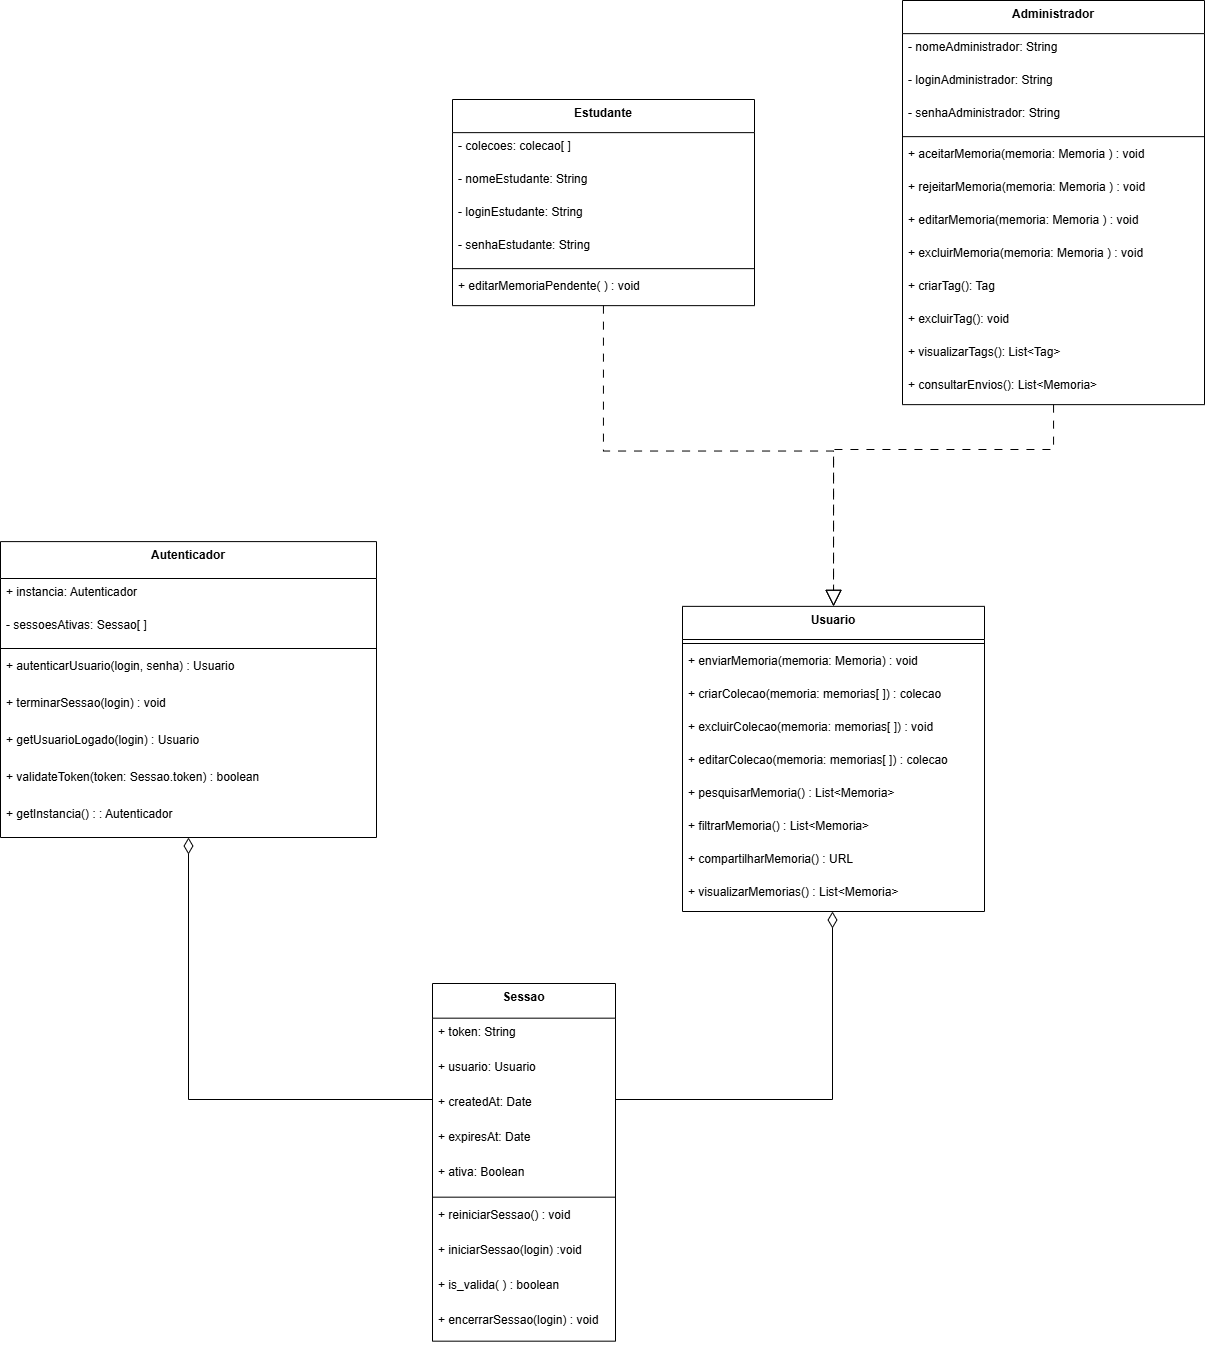

The diagram above was exported from draw.io. Its source (the exported page's mxGraphModel, read from the mxfile embedded in the PNG):
<mxGraphModel dx="1178" dy="1842" grid="1" gridSize="10" guides="1" tooltips="1" connect="1" arrows="1" fold="1" page="1" pageScale="1" pageWidth="827" pageHeight="1169" math="0" shadow="0">
  <root>
    <mxCell id="0" />
    <mxCell id="1" parent="0" />
    <mxCell id="2" value="Autenticador" style="swimlane;fontStyle=1;align=center;verticalAlign=top;childLayout=stackLayout;horizontal=1;startSize=36.888888888888886;horizontalStack=0;resizeParent=1;resizeParentMax=0;resizeLast=0;collapsible=0;marginBottom=0;" parent="1" vertex="1">
      <mxGeometry x="8" y="72.11000000000001" width="376" height="295.8888888888889" as="geometry" />
    </mxCell>
    <mxCell id="bowY2wiTUL6YyZVSKO-9-31" value="+ instancia: Autenticador" style="text;strokeColor=none;fillColor=none;align=left;verticalAlign=top;spacingLeft=4;spacingRight=4;overflow=hidden;rotatable=0;points=[[0,0.5],[1,0.5]];portConstraint=eastwest;" parent="2" vertex="1">
      <mxGeometry y="36.888888888888886" width="376" height="33" as="geometry" />
    </mxCell>
    <mxCell id="bowY2wiTUL6YyZVSKO-9-29" value="- sessoesAtivas: Sessao[ ]" style="text;strokeColor=none;fillColor=none;align=left;verticalAlign=top;spacingLeft=4;spacingRight=4;overflow=hidden;rotatable=0;points=[[0,0.5],[1,0.5]];portConstraint=eastwest;" parent="2" vertex="1">
      <mxGeometry y="69.88888888888889" width="376" height="33" as="geometry" />
    </mxCell>
    <mxCell id="3" style="line;strokeWidth=1;fillColor=none;align=left;verticalAlign=middle;spacingTop=-1;spacingLeft=3;spacingRight=3;rotatable=0;labelPosition=right;points=[];portConstraint=eastwest;strokeColor=inherit;" parent="2" vertex="1">
      <mxGeometry y="102.88888888888889" width="376" height="8" as="geometry" />
    </mxCell>
    <mxCell id="bowY2wiTUL6YyZVSKO-9-32" value="+ autenticarUsuario(login, senha) : Usuario" style="text;strokeColor=none;fillColor=none;align=left;verticalAlign=top;spacingLeft=4;spacingRight=4;overflow=hidden;rotatable=0;points=[[0,0.5],[1,0.5]];portConstraint=eastwest;" parent="2" vertex="1">
      <mxGeometry y="110.88888888888889" width="376" height="37" as="geometry" />
    </mxCell>
    <mxCell id="bowY2wiTUL6YyZVSKO-9-34" value="+ terminarSessao(login) : void" style="text;strokeColor=none;fillColor=none;align=left;verticalAlign=top;spacingLeft=4;spacingRight=4;overflow=hidden;rotatable=0;points=[[0,0.5],[1,0.5]];portConstraint=eastwest;" parent="2" vertex="1">
      <mxGeometry y="147.88888888888889" width="376" height="37" as="geometry" />
    </mxCell>
    <mxCell id="4" value="+ getUsuarioLogado(login) : Usuario" style="text;strokeColor=none;fillColor=none;align=left;verticalAlign=top;spacingLeft=4;spacingRight=4;overflow=hidden;rotatable=0;points=[[0,0.5],[1,0.5]];portConstraint=eastwest;" parent="2" vertex="1">
      <mxGeometry y="184.88888888888889" width="376" height="37" as="geometry" />
    </mxCell>
    <mxCell id="5" value="+ validateToken(token: Sessao.token) : boolean" style="text;strokeColor=none;fillColor=none;align=left;verticalAlign=top;spacingLeft=4;spacingRight=4;overflow=hidden;rotatable=0;points=[[0,0.5],[1,0.5]];portConstraint=eastwest;" parent="2" vertex="1">
      <mxGeometry y="221.88888888888889" width="376" height="37" as="geometry" />
    </mxCell>
    <mxCell id="6" value="+ getInstancia() : : Autenticador" style="text;strokeColor=none;fillColor=none;align=left;verticalAlign=top;spacingLeft=4;spacingRight=4;overflow=hidden;rotatable=0;points=[[0,0.5],[1,0.5]];portConstraint=eastwest;" parent="2" vertex="1">
      <mxGeometry y="258.8888888888889" width="376" height="37" as="geometry" />
    </mxCell>
    <mxCell id="7" value="Usuario" style="swimlane;fontStyle=1;align=center;verticalAlign=top;childLayout=stackLayout;horizontal=1;startSize=33.142857142857146;horizontalStack=0;resizeParent=1;resizeParentMax=0;resizeLast=0;collapsible=0;marginBottom=0;" parent="1" vertex="1">
      <mxGeometry x="690" y="136.86" width="302" height="305.1428571428571" as="geometry" />
    </mxCell>
    <mxCell id="12" style="line;strokeWidth=1;fillColor=none;align=left;verticalAlign=middle;spacingTop=-1;spacingLeft=3;spacingRight=3;rotatable=0;labelPosition=right;points=[];portConstraint=eastwest;strokeColor=inherit;" parent="7" vertex="1">
      <mxGeometry y="33.142857142857146" width="302" height="8" as="geometry" />
    </mxCell>
    <mxCell id="bowY2wiTUL6YyZVSKO-9-39" value="+ enviarMemoria(memoria: Memoria) : void" style="text;strokeColor=none;fillColor=none;align=left;verticalAlign=top;spacingLeft=4;spacingRight=4;overflow=hidden;rotatable=0;points=[[0,0.5],[1,0.5]];portConstraint=eastwest;" parent="7" vertex="1">
      <mxGeometry y="41.142857142857146" width="302" height="33" as="geometry" />
    </mxCell>
    <mxCell id="bowY2wiTUL6YyZVSKO-9-44" value="+ criarColecao(memoria: memorias[ ]) : colecao" style="text;strokeColor=none;fillColor=none;align=left;verticalAlign=top;spacingLeft=4;spacingRight=4;overflow=hidden;rotatable=0;points=[[0,0.5],[1,0.5]];portConstraint=eastwest;" parent="7" vertex="1">
      <mxGeometry y="74.14285714285714" width="302" height="33" as="geometry" />
    </mxCell>
    <mxCell id="bowY2wiTUL6YyZVSKO-9-40" value="+ excluirColecao(memoria: memorias[ ]) : void" style="text;strokeColor=none;fillColor=none;align=left;verticalAlign=top;spacingLeft=4;spacingRight=4;overflow=hidden;rotatable=0;points=[[0,0.5],[1,0.5]];portConstraint=eastwest;" parent="7" vertex="1">
      <mxGeometry y="107.14285714285714" width="302" height="33" as="geometry" />
    </mxCell>
    <mxCell id="bowY2wiTUL6YyZVSKO-9-41" value="+ editarColecao(memoria: memorias[ ]) : colecao" style="text;strokeColor=none;fillColor=none;align=left;verticalAlign=top;spacingLeft=4;spacingRight=4;overflow=hidden;rotatable=0;points=[[0,0.5],[1,0.5]];portConstraint=eastwest;" parent="7" vertex="1">
      <mxGeometry y="140.14285714285714" width="302" height="33" as="geometry" />
    </mxCell>
    <mxCell id="bowY2wiTUL6YyZVSKO-9-42" value="+ pesquisarMemoria() : List&lt;Memoria&gt;" style="text;strokeColor=none;fillColor=none;align=left;verticalAlign=top;spacingLeft=4;spacingRight=4;overflow=hidden;rotatable=0;points=[[0,0.5],[1,0.5]];portConstraint=eastwest;" parent="7" vertex="1">
      <mxGeometry y="173.14285714285714" width="302" height="33" as="geometry" />
    </mxCell>
    <mxCell id="bowY2wiTUL6YyZVSKO-9-43" value="+ filtrarMemoria() : List&lt;Memoria&gt;" style="text;strokeColor=none;fillColor=none;align=left;verticalAlign=top;spacingLeft=4;spacingRight=4;overflow=hidden;rotatable=0;points=[[0,0.5],[1,0.5]];portConstraint=eastwest;" parent="7" vertex="1">
      <mxGeometry y="206.14285714285714" width="302" height="33" as="geometry" />
    </mxCell>
    <mxCell id="bowY2wiTUL6YyZVSKO-9-45" value="+ compartilharMemoria() : URL" style="text;strokeColor=none;fillColor=none;align=left;verticalAlign=top;spacingLeft=4;spacingRight=4;overflow=hidden;rotatable=0;points=[[0,0.5],[1,0.5]];portConstraint=eastwest;" parent="7" vertex="1">
      <mxGeometry y="239.14285714285714" width="302" height="33" as="geometry" />
    </mxCell>
    <mxCell id="13" value="+ visualizarMemorias() : List&lt;Memoria&gt;" style="text;strokeColor=none;fillColor=none;align=left;verticalAlign=top;spacingLeft=4;spacingRight=4;overflow=hidden;rotatable=0;points=[[0,0.5],[1,0.5]];portConstraint=eastwest;" parent="7" vertex="1">
      <mxGeometry y="272.1428571428571" width="302" height="33" as="geometry" />
    </mxCell>
    <mxCell id="kbTvFawSxC5ksBtvwcio-29" style="edgeStyle=orthogonalEdgeStyle;rounded=0;orthogonalLoop=1;jettySize=auto;html=1;endArrow=diamondThin;endFill=0;startSize=6;endSize=14;" parent="1" source="15" target="2" edge="1">
      <mxGeometry relative="1" as="geometry">
        <Array as="points">
          <mxPoint x="196" y="630" />
        </Array>
      </mxGeometry>
    </mxCell>
    <mxCell id="kbTvFawSxC5ksBtvwcio-31" style="edgeStyle=orthogonalEdgeStyle;rounded=0;orthogonalLoop=1;jettySize=auto;html=1;endArrow=diamondThin;endFill=0;endSize=14;" parent="1" source="15" target="7" edge="1">
      <mxGeometry relative="1" as="geometry">
        <Array as="points">
          <mxPoint x="840" y="630" />
        </Array>
      </mxGeometry>
    </mxCell>
    <mxCell id="15" value="Sessao" style="swimlane;fontStyle=1;align=center;verticalAlign=top;childLayout=stackLayout;horizontal=1;startSize=34.666666666666664;horizontalStack=0;resizeParent=1;resizeParentMax=0;resizeLast=0;collapsible=0;marginBottom=0;" parent="1" vertex="1">
      <mxGeometry x="440" y="514" width="183" height="357.66666666666663" as="geometry" />
    </mxCell>
    <mxCell id="16" value="+ token: String" style="text;strokeColor=none;fillColor=none;align=left;verticalAlign=top;spacingLeft=4;spacingRight=4;overflow=hidden;rotatable=0;points=[[0,0.5],[1,0.5]];portConstraint=eastwest;" parent="15" vertex="1">
      <mxGeometry y="34.666666666666664" width="183" height="35" as="geometry" />
    </mxCell>
    <mxCell id="17" value="+ usuario: Usuario" style="text;strokeColor=none;fillColor=none;align=left;verticalAlign=top;spacingLeft=4;spacingRight=4;overflow=hidden;rotatable=0;points=[[0,0.5],[1,0.5]];portConstraint=eastwest;" parent="15" vertex="1">
      <mxGeometry y="69.66666666666666" width="183" height="35" as="geometry" />
    </mxCell>
    <mxCell id="18" value="+ createdAt: Date" style="text;strokeColor=none;fillColor=none;align=left;verticalAlign=top;spacingLeft=4;spacingRight=4;overflow=hidden;rotatable=0;points=[[0,0.5],[1,0.5]];portConstraint=eastwest;" parent="15" vertex="1">
      <mxGeometry y="104.66666666666666" width="183" height="35" as="geometry" />
    </mxCell>
    <mxCell id="bowY2wiTUL6YyZVSKO-9-35" value="+ expiresAt: Date" style="text;strokeColor=none;fillColor=none;align=left;verticalAlign=top;spacingLeft=4;spacingRight=4;overflow=hidden;rotatable=0;points=[[0,0.5],[1,0.5]];portConstraint=eastwest;" parent="15" vertex="1">
      <mxGeometry y="139.66666666666666" width="183" height="35" as="geometry" />
    </mxCell>
    <mxCell id="19" value="+ ativa: Boolean" style="text;strokeColor=none;fillColor=none;align=left;verticalAlign=top;spacingLeft=4;spacingRight=4;overflow=hidden;rotatable=0;points=[[0,0.5],[1,0.5]];portConstraint=eastwest;" parent="15" vertex="1">
      <mxGeometry y="174.66666666666666" width="183" height="35" as="geometry" />
    </mxCell>
    <mxCell id="20" style="line;strokeWidth=1;fillColor=none;align=left;verticalAlign=middle;spacingTop=-1;spacingLeft=3;spacingRight=3;rotatable=0;labelPosition=right;points=[];portConstraint=eastwest;strokeColor=inherit;" parent="15" vertex="1">
      <mxGeometry y="209.66666666666666" width="183" height="8" as="geometry" />
    </mxCell>
    <mxCell id="bowY2wiTUL6YyZVSKO-9-36" value="+ reiniciarSessao() : void" style="text;strokeColor=none;fillColor=none;align=left;verticalAlign=top;spacingLeft=4;spacingRight=4;overflow=hidden;rotatable=0;points=[[0,0.5],[1,0.5]];portConstraint=eastwest;" parent="15" vertex="1">
      <mxGeometry y="217.66666666666666" width="183" height="35" as="geometry" />
    </mxCell>
    <mxCell id="bowY2wiTUL6YyZVSKO-9-37" value="+ iniciarSessao(login) :void " style="text;strokeColor=none;fillColor=none;align=left;verticalAlign=top;spacingLeft=4;spacingRight=4;overflow=hidden;rotatable=0;points=[[0,0.5],[1,0.5]];portConstraint=eastwest;" parent="15" vertex="1">
      <mxGeometry y="252.66666666666666" width="183" height="35" as="geometry" />
    </mxCell>
    <mxCell id="bowY2wiTUL6YyZVSKO-9-38" value="+ is_valida( ) : boolean " style="text;strokeColor=none;fillColor=none;align=left;verticalAlign=top;spacingLeft=4;spacingRight=4;overflow=hidden;rotatable=0;points=[[0,0.5],[1,0.5]];portConstraint=eastwest;" parent="15" vertex="1">
      <mxGeometry y="287.66666666666663" width="183" height="35" as="geometry" />
    </mxCell>
    <mxCell id="21" value="+ encerrarSessao(login) : void" style="text;strokeColor=none;fillColor=none;align=left;verticalAlign=top;spacingLeft=4;spacingRight=4;overflow=hidden;rotatable=0;points=[[0,0.5],[1,0.5]];portConstraint=eastwest;" parent="15" vertex="1">
      <mxGeometry y="322.66666666666663" width="183" height="35" as="geometry" />
    </mxCell>
    <mxCell id="bowY2wiTUL6YyZVSKO-9-59" style="edgeStyle=orthogonalEdgeStyle;rounded=0;orthogonalLoop=1;jettySize=auto;html=1;entryX=0.5;entryY=0;entryDx=0;entryDy=0;dashed=1;dashPattern=8 8;endArrow=block;endFill=0;endSize=14;" parent="1" source="bowY2wiTUL6YyZVSKO-9-46" target="7" edge="1">
      <mxGeometry relative="1" as="geometry" />
    </mxCell>
    <mxCell id="bowY2wiTUL6YyZVSKO-9-46" value="Estudante" style="swimlane;fontStyle=1;align=center;verticalAlign=top;childLayout=stackLayout;horizontal=1;startSize=33.142857142857146;horizontalStack=0;resizeParent=1;resizeParentMax=0;resizeLast=0;collapsible=0;marginBottom=0;" parent="1" vertex="1">
      <mxGeometry x="460" y="-370" width="302" height="206.14285714285714" as="geometry" />
    </mxCell>
    <mxCell id="bowY2wiTUL6YyZVSKO-9-56" value="- colecoes: colecao[ ]" style="text;strokeColor=none;fillColor=none;align=left;verticalAlign=top;spacingLeft=4;spacingRight=4;overflow=hidden;rotatable=0;points=[[0,0.5],[1,0.5]];portConstraint=eastwest;" parent="bowY2wiTUL6YyZVSKO-9-46" vertex="1">
      <mxGeometry y="33.142857142857146" width="302" height="33" as="geometry" />
    </mxCell>
    <mxCell id="bowY2wiTUL6YyZVSKO-9-57" value="- nomeEstudante: String" style="text;strokeColor=none;fillColor=none;align=left;verticalAlign=top;spacingLeft=4;spacingRight=4;overflow=hidden;rotatable=0;points=[[0,0.5],[1,0.5]];portConstraint=eastwest;" parent="bowY2wiTUL6YyZVSKO-9-46" vertex="1">
      <mxGeometry y="66.14285714285714" width="302" height="33" as="geometry" />
    </mxCell>
    <mxCell id="bowY2wiTUL6YyZVSKO-9-58" value="- loginEstudante: String" style="text;strokeColor=none;fillColor=none;align=left;verticalAlign=top;spacingLeft=4;spacingRight=4;overflow=hidden;rotatable=0;points=[[0,0.5],[1,0.5]];portConstraint=eastwest;" parent="bowY2wiTUL6YyZVSKO-9-46" vertex="1">
      <mxGeometry y="99.14285714285714" width="302" height="33" as="geometry" />
    </mxCell>
    <mxCell id="bowY2wiTUL6YyZVSKO-9-48" value="- senhaEstudante: String" style="text;strokeColor=none;fillColor=none;align=left;verticalAlign=top;spacingLeft=4;spacingRight=4;overflow=hidden;rotatable=0;points=[[0,0.5],[1,0.5]];portConstraint=eastwest;" parent="bowY2wiTUL6YyZVSKO-9-46" vertex="1">
      <mxGeometry y="132.14285714285714" width="302" height="33" as="geometry" />
    </mxCell>
    <mxCell id="bowY2wiTUL6YyZVSKO-9-47" style="line;strokeWidth=1;fillColor=none;align=left;verticalAlign=middle;spacingTop=-1;spacingLeft=3;spacingRight=3;rotatable=0;labelPosition=right;points=[];portConstraint=eastwest;strokeColor=inherit;" parent="bowY2wiTUL6YyZVSKO-9-46" vertex="1">
      <mxGeometry y="165.14285714285714" width="302" height="8" as="geometry" />
    </mxCell>
    <mxCell id="bowY2wiTUL6YyZVSKO-9-51" value="+ editarMemoriaPendente( ) : void" style="text;strokeColor=none;fillColor=none;align=left;verticalAlign=top;spacingLeft=4;spacingRight=4;overflow=hidden;rotatable=0;points=[[0,0.5],[1,0.5]];portConstraint=eastwest;" parent="bowY2wiTUL6YyZVSKO-9-46" vertex="1">
      <mxGeometry y="173.14285714285714" width="302" height="33" as="geometry" />
    </mxCell>
    <mxCell id="bowY2wiTUL6YyZVSKO-9-69" style="edgeStyle=orthogonalEdgeStyle;rounded=0;orthogonalLoop=1;jettySize=auto;html=1;dashed=1;dashPattern=8 8;endSize=14;endArrow=block;endFill=0;" parent="1" source="bowY2wiTUL6YyZVSKO-9-60" target="7" edge="1">
      <mxGeometry relative="1" as="geometry">
        <Array as="points">
          <mxPoint x="1061" y="-20" />
          <mxPoint x="841" y="-20" />
        </Array>
      </mxGeometry>
    </mxCell>
    <mxCell id="bowY2wiTUL6YyZVSKO-9-60" value="Administrador" style="swimlane;fontStyle=1;align=center;verticalAlign=top;childLayout=stackLayout;horizontal=1;startSize=33.142857142857146;horizontalStack=0;resizeParent=1;resizeParentMax=0;resizeLast=0;collapsible=0;marginBottom=0;" parent="1" vertex="1">
      <mxGeometry x="910" y="-469" width="302" height="404.1428571428571" as="geometry" />
    </mxCell>
    <mxCell id="bowY2wiTUL6YyZVSKO-9-62" value="- nomeAdministrador: String" style="text;strokeColor=none;fillColor=none;align=left;verticalAlign=top;spacingLeft=4;spacingRight=4;overflow=hidden;rotatable=0;points=[[0,0.5],[1,0.5]];portConstraint=eastwest;" parent="bowY2wiTUL6YyZVSKO-9-60" vertex="1">
      <mxGeometry y="33.142857142857146" width="302" height="33" as="geometry" />
    </mxCell>
    <mxCell id="bowY2wiTUL6YyZVSKO-9-63" value="- loginAdministrador: String" style="text;strokeColor=none;fillColor=none;align=left;verticalAlign=top;spacingLeft=4;spacingRight=4;overflow=hidden;rotatable=0;points=[[0,0.5],[1,0.5]];portConstraint=eastwest;" parent="bowY2wiTUL6YyZVSKO-9-60" vertex="1">
      <mxGeometry y="66.14285714285714" width="302" height="33" as="geometry" />
    </mxCell>
    <mxCell id="bowY2wiTUL6YyZVSKO-9-64" value="- senhaAdministrador: String" style="text;strokeColor=none;fillColor=none;align=left;verticalAlign=top;spacingLeft=4;spacingRight=4;overflow=hidden;rotatable=0;points=[[0,0.5],[1,0.5]];portConstraint=eastwest;" parent="bowY2wiTUL6YyZVSKO-9-60" vertex="1">
      <mxGeometry y="99.14285714285714" width="302" height="33" as="geometry" />
    </mxCell>
    <mxCell id="bowY2wiTUL6YyZVSKO-9-65" style="line;strokeWidth=1;fillColor=none;align=left;verticalAlign=middle;spacingTop=-1;spacingLeft=3;spacingRight=3;rotatable=0;labelPosition=right;points=[];portConstraint=eastwest;strokeColor=inherit;" parent="bowY2wiTUL6YyZVSKO-9-60" vertex="1">
      <mxGeometry y="132.14285714285714" width="302" height="8" as="geometry" />
    </mxCell>
    <mxCell id="trBlqKd8SxnJOGPzDpDB-21" value="+ aceitarMemoria(memoria: Memoria ) : void" style="text;strokeColor=none;fillColor=none;align=left;verticalAlign=top;spacingLeft=4;spacingRight=4;overflow=hidden;rotatable=0;points=[[0,0.5],[1,0.5]];portConstraint=eastwest;" parent="bowY2wiTUL6YyZVSKO-9-60" vertex="1">
      <mxGeometry y="140.14285714285714" width="302" height="33" as="geometry" />
    </mxCell>
    <mxCell id="trBlqKd8SxnJOGPzDpDB-22" value="+ rejeitarMemoria(memoria: Memoria ) : void" style="text;strokeColor=none;fillColor=none;align=left;verticalAlign=top;spacingLeft=4;spacingRight=4;overflow=hidden;rotatable=0;points=[[0,0.5],[1,0.5]];portConstraint=eastwest;" parent="bowY2wiTUL6YyZVSKO-9-60" vertex="1">
      <mxGeometry y="173.14285714285714" width="302" height="33" as="geometry" />
    </mxCell>
    <mxCell id="trBlqKd8SxnJOGPzDpDB-23" value="+ editarMemoria(memoria: Memoria ) : void" style="text;strokeColor=none;fillColor=none;align=left;verticalAlign=top;spacingLeft=4;spacingRight=4;overflow=hidden;rotatable=0;points=[[0,0.5],[1,0.5]];portConstraint=eastwest;" parent="bowY2wiTUL6YyZVSKO-9-60" vertex="1">
      <mxGeometry y="206.14285714285714" width="302" height="33" as="geometry" />
    </mxCell>
    <mxCell id="trBlqKd8SxnJOGPzDpDB-24" value="+ excluirMemoria(memoria: Memoria ) : void" style="text;strokeColor=none;fillColor=none;align=left;verticalAlign=top;spacingLeft=4;spacingRight=4;overflow=hidden;rotatable=0;points=[[0,0.5],[1,0.5]];portConstraint=eastwest;" parent="bowY2wiTUL6YyZVSKO-9-60" vertex="1">
      <mxGeometry y="239.14285714285714" width="302" height="33" as="geometry" />
    </mxCell>
    <mxCell id="trBlqKd8SxnJOGPzDpDB-25" value="+ criarTag(): Tag " style="text;strokeColor=none;fillColor=none;align=left;verticalAlign=top;spacingLeft=4;spacingRight=4;overflow=hidden;rotatable=0;points=[[0,0.5],[1,0.5]];portConstraint=eastwest;" parent="bowY2wiTUL6YyZVSKO-9-60" vertex="1">
      <mxGeometry y="272.1428571428571" width="302" height="33" as="geometry" />
    </mxCell>
    <mxCell id="trBlqKd8SxnJOGPzDpDB-26" value="+ excluirTag(): void " style="text;strokeColor=none;fillColor=none;align=left;verticalAlign=top;spacingLeft=4;spacingRight=4;overflow=hidden;rotatable=0;points=[[0,0.5],[1,0.5]];portConstraint=eastwest;" parent="bowY2wiTUL6YyZVSKO-9-60" vertex="1">
      <mxGeometry y="305.1428571428571" width="302" height="33" as="geometry" />
    </mxCell>
    <mxCell id="trBlqKd8SxnJOGPzDpDB-27" value="+ visualizarTags(): List&lt;Tag&gt; " style="text;strokeColor=none;fillColor=none;align=left;verticalAlign=top;spacingLeft=4;spacingRight=4;overflow=hidden;rotatable=0;points=[[0,0.5],[1,0.5]];portConstraint=eastwest;" parent="bowY2wiTUL6YyZVSKO-9-60" vertex="1">
      <mxGeometry y="338.1428571428571" width="302" height="33" as="geometry" />
    </mxCell>
    <mxCell id="bowY2wiTUL6YyZVSKO-9-66" value="+ consultarEnvios(): List&lt;Memoria&gt; " style="text;strokeColor=none;fillColor=none;align=left;verticalAlign=top;spacingLeft=4;spacingRight=4;overflow=hidden;rotatable=0;points=[[0,0.5],[1,0.5]];portConstraint=eastwest;" parent="bowY2wiTUL6YyZVSKO-9-60" vertex="1">
      <mxGeometry y="371.1428571428571" width="302" height="33" as="geometry" />
    </mxCell>
  </root>
</mxGraphModel>